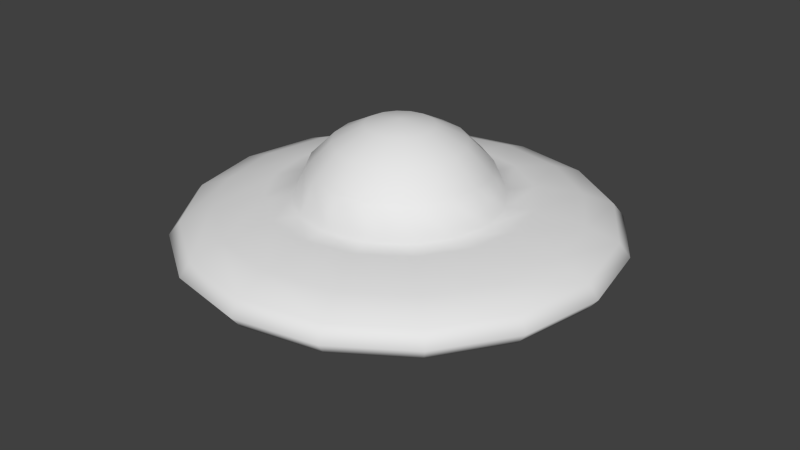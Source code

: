 # Source: low-poly.blend  (saved by Blender 2.74.0; exported with 4.5.12 LTS)
import bpy
from mathutils import Matrix  # noqa: F401  (used for matrix-valued properties, if any)

bpy.ops.wm.read_factory_settings(use_empty=True)
scene = bpy.context.scene
scene.name = 'Scene'

# ---- collections
col_collection_1 = bpy.data.collections.new('Collection 1'); scene.collection.children.link(col_collection_1)

# ---- materials (node trees are filled in below, after node groups)
mat_material_002 = bpy.data.materials.new('Material.002')
mat_material_002.alpha_threshold = 0.0
mat_material_002.use_transparent_shadow = False
mat_material_002.roughness = 0.5
mat_material_003 = bpy.data.materials.new('Material.003')
mat_material_003.alpha_threshold = 0.0
mat_material_003.use_transparent_shadow = False
mat_material_003.roughness = 0.5

# ---- material node trees

# ---- world
world_world = bpy.data.worlds.new('World'); scene.world = world_world
world_world.color = (0.05088, 0.05088, 0.05088)
world_world.use_sun_shadow = False
world_world.sun_shadow_jitter_overblur = 0.0
world_world.cycles.sampling_method = 'MANUAL'
world_world.cycles.sample_map_resolution = 256

# ---- meshes
me_sphere = bpy.data.meshes.new('Sphere')
me_sphere.from_pydata([(-0.7725, 0.0, 2.378), (-1.469, 0.0, 2.023), (-2.023, 0.0, 1.469), (-2.348, 0.0, 0.7667), (-2.348, 0.0, -0.7667), (-2.023, 0.0, -1.469), (-1.469, 0.0, -2.023), (-0.7725, 0.0, -2.378), (-0.7137, 0.2956, 2.378), (-1.358, 0.5623, 2.023), (-1.869, 0.774, 1.469), (-2.169, 0.8984, 0.7667), (-2.169, 0.8984, -0.7667), (-1.869, 0.774, -1.469), (-1.358, 0.5623, -2.023), (-0.7137, 0.2956, -2.378), (-0.5463, 0.5463, 2.378), (-1.039, 1.039, 2.023), (-1.43, 1.43, 1.469), (-1.66, 1.66, 0.7667), (-1.66, 1.66, -0.7667), (-1.43, 1.43, -1.469), (-1.039, 1.039, -2.023), (-0.5463, 0.5463, -2.378), (-0.2956, 0.7137, 2.378), (-0.5623, 1.358, 2.023), (-0.774, 1.869, 1.469), (-0.8984, 2.169, 0.7667), (-0.8984, 2.169, -0.7667), (-0.774, 1.869, -1.469), (-0.5623, 1.358, -2.023), (-0.2956, 0.7137, -2.378), (8.071e-07, 0.7725, 2.378), (1.135e-06, 1.469, 2.023), (1.194e-06, 2.023, 1.469), (1.472e-06, 2.348, 0.7667), (1.561e-06, 2.348, -0.7667), (1.194e-06, 2.023, -1.469), (1.135e-06, 1.469, -2.023), (9.263e-07, 0.7725, -2.378), (0.2956, 0.7137, 2.378), (0.5623, 1.358, 2.023), (0.774, 1.869, 1.469), (0.8984, 2.169, 0.7667), (0.8984, 2.169, -0.7667), (0.774, 1.869, -1.469), (0.5623, 1.358, -2.023), (0.2956, 0.7137, -2.378), (0.5463, 0.5463, 2.378), (1.039, 1.039, 2.023), (1.43, 1.43, 1.469), (1.66, 1.66, 0.7667), (1.66, 1.66, -0.7667), (1.43, 1.43, -1.469), (1.039, 1.039, -2.023), (0.5463, 0.5463, -2.378), (0.7137, 0.2956, 2.378), (1.358, 0.5623, 2.023), (1.869, 0.774, 1.469), (2.169, 0.8984, 0.7667), (2.169, 0.8984, -0.7667), (1.869, 0.774, -1.469), (1.358, 0.5623, -2.023), (0.7137, 0.2956, -2.378), (0.7725, -7.569e-08, 2.378), (1.469, -5.227e-07, 2.023), (2.023, -6.419e-07, 1.469), (2.348, -4.047e-07, 0.7667), (2.348, -6.729e-07, -0.7667), (2.023, -6.419e-07, -1.469), (1.469, -5.227e-07, -2.023), (0.7725, -2.545e-07, -2.378), (0.7137, -0.2956, 2.378), (1.358, -0.5623, 2.023), (1.869, -0.774, 1.469), (2.169, -0.8984, 0.7667), (2.169, -0.8984, -0.7667), (1.869, -0.774, -1.469), (1.358, -0.5623, -2.023), (0.7137, -0.2956, -2.378), (0.5463, -0.5463, 2.378), (1.039, -1.039, 2.023), (1.43, -1.43, 1.469), (1.66, -1.66, 0.7667), (1.66, -1.66, -0.7667), (1.43, -1.43, -1.469), (1.039, -1.039, -2.023), (0.5463, -0.5463, -2.378), (0.2956, -0.7137, 2.378), (0.5623, -1.358, 2.023), (0.774, -1.869, 1.469), (0.8984, -2.169, 0.7667), (0.8984, -2.169, -0.7667), (0.774, -1.869, -1.469), (0.5623, -1.358, -2.023), (0.2956, -0.7137, -2.378), (6.879e-07, -0.7725, 2.378), (2.408e-07, -1.469, 2.023), (-1.168e-07, -2.023, 1.469), (6.372e-07, -2.348, 0.7667), (2.795e-07, -2.348, -0.7667), (-1.168e-07, -2.023, -1.469), (2.408e-07, -1.469, -2.023), (4.494e-07, -0.7725, -2.378), (-0.2956, -0.7137, 2.378), (-0.5623, -1.358, 2.023), (-0.774, -1.869, 1.469), (-0.8984, -2.169, 0.7667), (-0.8984, -2.169, -0.7667), (-0.774, -1.869, -1.469), (-0.5623, -1.358, -2.023), (-0.2956, -0.7137, -2.378), (8.146e-07, 0.0, -2.5), (2.386e-07, -5.76e-07, 2.5), (-0.5463, -0.5463, 2.378), (-1.039, -1.039, 2.023), (-1.43, -1.43, 1.469), (-1.66, -1.66, 0.7667), (-1.66, -1.66, -0.7667), (-1.43, -1.43, -1.469), (-1.039, -1.039, -2.023), (-0.5463, -0.5463, -2.378), (-0.7137, -0.2956, 2.378), (-1.358, -0.5623, 2.023), (-1.869, -0.774, 1.469), (-2.169, -0.8984, 0.7667), (-2.169, -0.8984, -0.7667), (-1.869, -0.774, -1.469), (-1.358, -0.5623, -2.023), (-0.7137, -0.2956, -2.378), (-2.939, 0.0, 0.809), (-4.045, 0.0, 0.5878), (-4.755, 0.0, 0.309), (-5.0, 0.0, -4.371e-08), (-4.755, 0.0, -0.309), (-4.045, 0.0, -0.5878), (-2.939, 0.0, -0.809), (-2.715, 1.125, 0.809), (-3.737, 1.548, 0.5878), (-4.393, 1.82, 0.309), (-4.619, 1.913, -4.371e-08), (-4.393, 1.82, -0.309), (-3.737, 1.548, -0.5878), (-2.715, 1.125, -0.809), (-2.078, 2.078, 0.809), (-2.86, 2.86, 0.5878), (-3.362, 3.362, 0.309), (-3.536, 3.536, -4.371e-08), (-3.362, 3.362, -0.309), (-2.86, 2.86, -0.5878), (-2.078, 2.078, -0.809), (-1.125, 2.715, 0.809), (-1.548, 3.737, 0.5878), (-1.82, 4.393, 0.309), (-1.913, 4.619, -4.371e-08), (-1.82, 4.393, -0.309), (-1.548, 3.737, -0.5878), (-1.125, 2.715, -0.809), (2.27e-06, 2.939, 0.809), (2.389e-06, 4.045, 0.5878), (2.508e-06, 4.755, 0.309), (2.627e-06, 5.0, -4.371e-08), (2.151e-06, 4.755, -0.309), (2.389e-06, 4.045, -0.5878), (2.27e-06, 2.939, -0.809), (1.125, 2.715, 0.809), (1.548, 3.737, 0.5878), (1.82, 4.393, 0.309), (1.913, 4.619, -4.371e-08), (1.82, 4.393, -0.309), (1.548, 3.737, -0.5878), (1.125, 2.715, -0.809), (2.078, 2.078, 0.809), (2.86, 2.86, 0.5878), (3.362, 3.362, 0.309), (3.536, 3.536, -4.371e-08), (3.362, 3.362, -0.309), (2.86, 2.86, -0.5878), (2.078, 2.078, -0.809), (2.715, 1.125, 0.809), (3.737, 1.548, 0.5878), (4.393, 1.82, 0.309), (4.619, 1.913, -4.371e-08), (4.393, 1.82, -0.309), (3.737, 1.548, -0.5878), (2.715, 1.125, -0.809), (2.939, -1.045e-06, 0.809), (4.045, -1.284e-06, 0.5878), (4.755, -1.165e-06, 0.309), (5.0, -1.403e-06, -4.371e-08), (4.755, -1.165e-06, -0.309), (4.045, -1.284e-06, -0.5878), (2.939, -1.045e-06, -0.809), (2.715, -1.125, 0.809), (3.737, -1.548, 0.5878), (4.393, -1.82, 0.309), (4.619, -1.913, -4.371e-08), (4.393, -1.82, -0.309), (3.737, -1.548, -0.5878), (2.715, -1.125, -0.809), (2.078, -2.078, 0.809), (2.86, -2.86, 0.5878), (3.362, -3.362, 0.309), (3.536, -3.536, -4.371e-08), (3.362, -3.362, -0.309), (2.86, -2.86, -0.5878), (2.078, -2.078, -0.809), (1.125, -2.715, 0.809), (1.548, -3.737, 0.5878), (1.82, -4.393, 0.309), (1.913, -4.619, -4.371e-08), (1.82, -4.393, -0.309), (1.548, -3.737, -0.5878), (1.125, -2.715, -0.809), (4.816e-07, -2.939, 0.809), (-2.336e-07, -4.045, 0.5878), (-1.144e-07, -4.755, 0.309), (-7.104e-07, -5.0, -4.371e-08), (-1.144e-07, -4.755, -0.309), (-2.336e-07, -4.045, -0.5878), (4.816e-07, -2.939, -0.809), (-1.125, -2.715, 0.809), (-1.548, -3.737, 0.5878), (-1.82, -4.393, 0.309), (-1.913, -4.619, -4.371e-08), (-1.82, -4.393, -0.309), (-1.548, -3.737, -0.5878), (-1.125, -2.715, -0.809), (-2.078, -2.078, 0.809), (-2.86, -2.86, 0.5878), (-3.362, -3.362, 0.309), (-3.536, -3.536, -4.371e-08), (-3.362, -3.362, -0.309), (-2.86, -2.86, -0.5878), (-2.078, -2.078, -0.809), (-2.715, -1.125, 0.809), (-3.737, -1.548, 0.5878), (-4.393, -1.82, 0.309), (-4.619, -1.913, -4.371e-08), (-4.393, -1.82, -0.309), (-3.737, -1.548, -0.5878), (-2.715, -1.125, -0.809)], [], [(7, 6, 14, 15), (6, 5, 13, 14), (5, 4, 12, 13), (3, 2, 10, 11), (2, 1, 9, 10), (1, 0, 8, 9), (15, 14, 22, 23), (14, 13, 21, 22), (13, 12, 20, 21), (11, 10, 18, 19), (10, 9, 17, 18), (9, 8, 16, 17), (23, 22, 30, 31), (22, 21, 29, 30), (21, 20, 28, 29), (19, 18, 26, 27), (18, 17, 25, 26), (17, 16, 24, 25), (31, 30, 38, 39), (30, 29, 37, 38), (29, 28, 36, 37), (27, 26, 34, 35), (26, 25, 33, 34), (25, 24, 32, 33), (39, 38, 46, 47), (38, 37, 45, 46), (37, 36, 44, 45), (35, 34, 42, 43), (34, 33, 41, 42), (33, 32, 40, 41), (47, 46, 54, 55), (46, 45, 53, 54), (45, 44, 52, 53), (144, 19, 27, 151), (43, 42, 50, 51), (42, 41, 49, 50), (41, 40, 48, 49), (55, 54, 62, 63), (54, 53, 61, 62), (53, 52, 60, 61), (51, 50, 58, 59), (50, 49, 57, 58), (49, 48, 56, 57), (63, 62, 70, 71), (62, 61, 69, 70), (61, 60, 68, 69), (59, 58, 66, 67), (58, 57, 65, 66), (57, 56, 64, 65), (71, 70, 78, 79), (70, 69, 77, 78), (69, 68, 76, 77), (67, 66, 74, 75), (66, 65, 73, 74), (65, 64, 72, 73), (79, 78, 86, 87), (78, 77, 85, 86), (77, 76, 84, 85), (75, 74, 82, 83), (74, 73, 81, 82), (73, 72, 80, 81), (87, 86, 94, 95), (86, 85, 93, 94), (85, 84, 92, 93), (83, 82, 90, 91), (82, 81, 89, 90), (81, 80, 88, 89), (95, 94, 102, 103), (94, 93, 101, 102), (93, 92, 100, 101), (91, 90, 98, 99), (90, 89, 97, 98), (89, 88, 96, 97), (103, 102, 110, 111), (102, 101, 109, 110), (101, 100, 108, 109), (99, 98, 106, 107), (98, 97, 105, 106), (97, 96, 104, 105), (111, 110, 120, 121), (110, 109, 119, 120), (109, 108, 118, 119), (107, 106, 116, 117), (106, 105, 115, 116), (105, 104, 114, 115), (121, 120, 128, 129), (120, 119, 127, 128), (119, 118, 126, 127), (117, 116, 124, 125), (116, 115, 123, 124), (115, 114, 122, 123), (112, 7, 15), (0, 113, 8), (112, 15, 23), (8, 113, 16), (112, 23, 31), (16, 113, 24), (112, 31, 39), (24, 113, 32), (112, 39, 47), (32, 113, 40), (112, 47, 55), (40, 113, 48), (112, 55, 63), (48, 113, 56), (112, 63, 71), (56, 113, 64), (112, 71, 79), (64, 113, 72), (112, 79, 87), (72, 113, 80), (112, 87, 95), (80, 113, 88), (112, 95, 103), (88, 113, 96), (112, 103, 111), (96, 113, 104), (112, 111, 121), (104, 113, 114), (112, 121, 129), (114, 113, 122), (112, 129, 7), (129, 128, 6, 7), (128, 127, 5, 6), (127, 126, 4, 5), (125, 124, 2, 3), (124, 123, 1, 2), (123, 122, 0, 1), (122, 113, 0), (136, 135, 142, 143), (135, 134, 141, 142), (134, 133, 140, 141), (133, 132, 139, 140), (132, 131, 138, 139), (131, 130, 137, 138), (12, 143, 150, 20), (143, 142, 149, 150), (142, 141, 148, 149), (141, 140, 147, 148), (140, 139, 146, 147), (139, 138, 145, 146), (138, 137, 144, 145), (137, 11, 19, 144), (20, 150, 157, 28), (150, 149, 156, 157), (149, 148, 155, 156), (148, 147, 154, 155), (147, 146, 153, 154), (146, 145, 152, 153), (145, 144, 151, 152), (130, 3, 11, 137), (28, 157, 164, 36), (157, 156, 163, 164), (156, 155, 162, 163), (155, 154, 161, 162), (154, 153, 160, 161), (153, 152, 159, 160), (152, 151, 158, 159), (165, 43, 51, 172), (36, 164, 171, 44), (164, 163, 170, 171), (163, 162, 169, 170), (162, 161, 168, 169), (161, 160, 167, 168), (160, 159, 166, 167), (159, 158, 165, 166), (151, 27, 35, 158), (44, 171, 178, 52), (171, 170, 177, 178), (170, 169, 176, 177), (169, 168, 175, 176), (168, 167, 174, 175), (167, 166, 173, 174), (166, 165, 172, 173), (158, 35, 43, 165), (52, 178, 185, 60), (178, 177, 184, 185), (177, 176, 183, 184), (176, 175, 182, 183), (175, 174, 181, 182), (174, 173, 180, 181), (173, 172, 179, 180), (172, 51, 59, 179), (60, 185, 192, 68), (185, 184, 191, 192), (184, 183, 190, 191), (183, 182, 189, 190), (182, 181, 188, 189), (181, 180, 187, 188), (180, 179, 186, 187), (179, 59, 67, 186), (68, 192, 199, 76), (192, 191, 198, 199), (191, 190, 197, 198), (190, 189, 196, 197), (189, 188, 195, 196), (188, 187, 194, 195), (187, 186, 193, 194), (186, 67, 75, 193), (76, 199, 206, 84), (199, 198, 205, 206), (198, 197, 204, 205), (197, 196, 203, 204), (196, 195, 202, 203), (195, 194, 201, 202), (194, 193, 200, 201), (193, 75, 83, 200), (84, 206, 213, 92), (206, 205, 212, 213), (205, 204, 211, 212), (204, 203, 210, 211), (203, 202, 209, 210), (202, 201, 208, 209), (201, 200, 207, 208), (200, 83, 91, 207), (92, 213, 220, 100), (213, 212, 219, 220), (212, 211, 218, 219), (211, 210, 217, 218), (210, 209, 216, 217), (209, 208, 215, 216), (208, 207, 214, 215), (207, 91, 99, 214), (100, 220, 227, 108), (220, 219, 226, 227), (219, 218, 225, 226), (218, 217, 224, 225), (217, 216, 223, 224), (216, 215, 222, 223), (215, 214, 221, 222), (214, 99, 107, 221), (108, 227, 234, 118), (227, 226, 233, 234), (226, 225, 232, 233), (225, 224, 231, 232), (224, 223, 230, 231), (223, 222, 229, 230), (222, 221, 228, 229), (221, 107, 117, 228), (118, 234, 241, 126), (234, 233, 240, 241), (233, 232, 239, 240), (232, 231, 238, 239), (231, 230, 237, 238), (230, 229, 236, 237), (229, 228, 235, 236), (228, 117, 125, 235), (126, 241, 136, 4), (241, 240, 135, 136), (240, 239, 134, 135), (239, 238, 133, 134), (238, 237, 132, 133), (237, 236, 131, 132), (236, 235, 130, 131), (235, 125, 3, 130), (4, 136, 143, 12)])
me_sphere.polygons.foreach_set('use_smooth', [True] * 256)
_uv = me_sphere.uv_layers.new(name='UVMap')
_uv.uv.foreach_set('vector', [0.7254, 0.2456, 0.7, 0.2407, 0.7073, 0.2222, 0.7289, 0.2365, 0.7, 0.2407, 0.6719, 0.2347, 0.6837, 0.206, 0.7073, 0.2222, 0.6719, 0.2347, 0.6384, 0.2277, 0.6554, 0.1867, 0.6837, 0.206, 0.1382, 0.2277, 0.1716, 0.2347, 0.1717, 0.2658, 0.1381, 0.2721, 0.1716, 0.2347, 0.1997, 0.2407, 0.2, 0.2606, 0.1717, 0.2658, 0.1997, 0.2407, 0.2251, 0.2457, 0.2253, 0.2554, 0.2, 0.2606, 0.7289, 0.2365, 0.7073, 0.2222, 0.7212, 0.208, 0.7357, 0.2295, 0.7073, 0.2222, 0.6837, 0.206, 0.7056, 0.1839, 0.7212, 0.208, 0.6837, 0.206, 0.6554, 0.1867, 0.6868, 0.1553, 0.7056, 0.1839, 0.1381, 0.2721, 0.1717, 0.2658, 0.1837, 0.2944, 0.155, 0.3131, 0.1717, 0.2658, 0.2, 0.2606, 0.2078, 0.2788, 0.1837, 0.2944, 0.2, 0.2606, 0.2253, 0.2554, 0.2292, 0.2644, 0.2078, 0.2788, 0.7357, 0.2295, 0.7212, 0.208, 0.7394, 0.2002, 0.7446, 0.2255, 0.7212, 0.208, 0.7056, 0.1839, 0.7342, 0.172, 0.7394, 0.2002, 0.7056, 0.1839, 0.6868, 0.1553, 0.7279, 0.1384, 0.7342, 0.172, 0.155, 0.3131, 0.1837, 0.2944, 0.2057, 0.3164, 0.1863, 0.3448, 0.1837, 0.2944, 0.2078, 0.2788, 0.222, 0.2927, 0.2057, 0.3164, 0.2078, 0.2788, 0.2292, 0.2644, 0.2363, 0.2711, 0.222, 0.2927, 0.7446, 0.2255, 0.7394, 0.2002, 0.7593, 0.1999, 0.7544, 0.2253, 0.7394, 0.2002, 0.7342, 0.172, 0.7653, 0.1719, 0.7593, 0.1999, 0.7342, 0.172, 0.7279, 0.1384, 0.7723, 0.1384, 0.7653, 0.1719, 0.1863, 0.3448, 0.2057, 0.3164, 0.2344, 0.3281, 0.2275, 0.3616, 0.2057, 0.3164, 0.222, 0.2927, 0.2404, 0.3, 0.2344, 0.3281, 0.222, 0.2927, 0.2363, 0.2711, 0.2454, 0.2747, 0.2404, 0.3, 0.7544, 0.2253, 0.7593, 0.1999, 0.7777, 0.2073, 0.7635, 0.2289, 0.7593, 0.1999, 0.7653, 0.1719, 0.794, 0.1836, 0.7777, 0.2073, 0.7653, 0.1719, 0.7723, 0.1384, 0.8133, 0.1554, 0.794, 0.1836, 0.2275, 0.3616, 0.2344, 0.3281, 0.2655, 0.328, 0.2718, 0.3616, 0.2344, 0.3281, 0.2404, 0.3, 0.2603, 0.2998, 0.2655, 0.328, 0.2404, 0.3, 0.2454, 0.2747, 0.2551, 0.2745, 0.2603, 0.2998, 0.7635, 0.2289, 0.7777, 0.2073, 0.7919, 0.2212, 0.7705, 0.2356, 0.7777, 0.2073, 0.794, 0.1836, 0.816, 0.2055, 0.7919, 0.2212, 0.794, 0.1836, 0.8133, 0.1554, 0.8446, 0.1868, 0.816, 0.2055, 0.1315, 0.3291, 0.155, 0.3131, 0.1863, 0.3448, 0.1707, 0.3682, 0.2718, 0.3616, 0.2655, 0.328, 0.2941, 0.316, 0.3127, 0.3445, 0.2655, 0.328, 0.2603, 0.2998, 0.2785, 0.292, 0.2941, 0.316, 0.2603, 0.2998, 0.2551, 0.2745, 0.2641, 0.2706, 0.2785, 0.292, 0.7705, 0.2356, 0.7919, 0.2212, 0.7998, 0.2394, 0.7744, 0.2446, 0.7919, 0.2212, 0.816, 0.2055, 0.828, 0.2342, 0.7998, 0.2394, 0.816, 0.2055, 0.8446, 0.1868, 0.8616, 0.2278, 0.828, 0.2342, 0.3127, 0.3445, 0.2941, 0.316, 0.316, 0.2941, 0.3442, 0.3134, 0.2941, 0.316, 0.2785, 0.292, 0.2924, 0.2778, 0.316, 0.2941, 0.2785, 0.292, 0.2641, 0.2706, 0.2708, 0.2635, 0.2924, 0.2778, 0.7744, 0.2446, 0.7998, 0.2394, 0.8, 0.2593, 0.7747, 0.2543, 0.7998, 0.2394, 0.828, 0.2342, 0.8281, 0.2652, 0.8, 0.2593, 0.828, 0.2342, 0.8616, 0.2278, 0.8616, 0.2722, 0.8281, 0.2652, 0.3442, 0.3134, 0.316, 0.2941, 0.3278, 0.2654, 0.3613, 0.2724, 0.316, 0.2941, 0.2924, 0.2778, 0.2997, 0.2593, 0.3278, 0.2654, 0.2924, 0.2778, 0.2708, 0.2635, 0.2744, 0.2544, 0.2997, 0.2593, 0.7747, 0.2543, 0.8, 0.2593, 0.7927, 0.2777, 0.7711, 0.2634, 0.8, 0.2593, 0.8281, 0.2652, 0.8163, 0.294, 0.7927, 0.2777, 0.8281, 0.2652, 0.8616, 0.2722, 0.8446, 0.3132, 0.8163, 0.294, 0.3613, 0.2724, 0.3278, 0.2654, 0.3278, 0.2343, 0.3614, 0.228, 0.3278, 0.2654, 0.2997, 0.2593, 0.2995, 0.2395, 0.3278, 0.2343, 0.2997, 0.2593, 0.2744, 0.2544, 0.2742, 0.2446, 0.2995, 0.2395, 0.7711, 0.2634, 0.7927, 0.2777, 0.7788, 0.2919, 0.7644, 0.2705, 0.7927, 0.2777, 0.8163, 0.294, 0.7944, 0.316, 0.7788, 0.2919, 0.8163, 0.294, 0.8446, 0.3132, 0.8132, 0.3446, 0.7944, 0.316, 0.3614, 0.228, 0.3278, 0.2343, 0.3158, 0.2056, 0.3444, 0.1869, 0.3278, 0.2343, 0.2995, 0.2395, 0.2917, 0.2212, 0.3158, 0.2056, 0.2995, 0.2395, 0.2742, 0.2446, 0.2702, 0.2357, 0.2917, 0.2212, 0.7644, 0.2705, 0.7788, 0.2919, 0.7606, 0.2997, 0.7554, 0.2744, 0.7788, 0.2919, 0.7944, 0.316, 0.7658, 0.328, 0.7606, 0.2997, 0.7944, 0.316, 0.8132, 0.3446, 0.7721, 0.3616, 0.7658, 0.328, 0.3444, 0.1869, 0.3158, 0.2056, 0.2938, 0.1837, 0.3131, 0.1555, 0.3158, 0.2056, 0.2917, 0.2212, 0.2775, 0.2074, 0.2938, 0.1837, 0.2917, 0.2212, 0.2702, 0.2357, 0.2632, 0.2289, 0.2775, 0.2074, 0.7554, 0.2744, 0.7606, 0.2997, 0.7407, 0.3, 0.7456, 0.2746, 0.7606, 0.2997, 0.7658, 0.328, 0.7347, 0.3281, 0.7407, 0.3, 0.7658, 0.328, 0.7721, 0.3616, 0.7277, 0.3616, 0.7347, 0.3281, 0.3131, 0.1555, 0.2938, 0.1837, 0.265, 0.1719, 0.272, 0.1384, 0.2938, 0.1837, 0.2775, 0.2074, 0.259, 0.2, 0.265, 0.1719, 0.2775, 0.2074, 0.2632, 0.2289, 0.2541, 0.2254, 0.259, 0.2, 0.7456, 0.2746, 0.7407, 0.3, 0.7223, 0.2926, 0.7365, 0.2711, 0.7407, 0.3, 0.7347, 0.3281, 0.706, 0.3163, 0.7223, 0.2926, 0.7347, 0.3281, 0.7277, 0.3616, 0.6867, 0.3445, 0.706, 0.3163, 0.272, 0.1384, 0.265, 0.1719, 0.234, 0.172, 0.2276, 0.1384, 0.265, 0.1719, 0.259, 0.2, 0.2392, 0.2003, 0.234, 0.172, 0.259, 0.2, 0.2541, 0.2254, 0.2443, 0.2256, 0.2392, 0.2003, 0.7365, 0.2711, 0.7223, 0.2926, 0.7081, 0.2788, 0.7295, 0.2643, 0.7223, 0.2926, 0.706, 0.3163, 0.684, 0.2944, 0.7081, 0.2788, 0.706, 0.3163, 0.6867, 0.3445, 0.6554, 0.3131, 0.684, 0.2944, 0.2276, 0.1384, 0.234, 0.172, 0.2053, 0.184, 0.1866, 0.1554, 0.234, 0.172, 0.2392, 0.2003, 0.221, 0.2081, 0.2053, 0.184, 0.2392, 0.2003, 0.2443, 0.2256, 0.2354, 0.2295, 0.221, 0.2081, 0.7295, 0.2643, 0.7081, 0.2788, 0.7002, 0.2605, 0.7256, 0.2554, 0.7081, 0.2788, 0.684, 0.2944, 0.672, 0.2657, 0.7002, 0.2605, 0.684, 0.2944, 0.6554, 0.3131, 0.6384, 0.2721, 0.672, 0.2657, 0.1866, 0.1554, 0.2053, 0.184, 0.1834, 0.206, 0.1552, 0.1867, 0.2053, 0.184, 0.221, 0.2081, 0.2071, 0.2223, 0.1834, 0.206, 0.221, 0.2081, 0.2354, 0.2295, 0.2286, 0.2366, 0.2071, 0.2223, 0.75, 0.25, 0.7254, 0.2456, 0.7289, 0.2365, 0.2251, 0.2457, 0.2497, 0.25, 0.2253, 0.2554, 0.75, 0.25, 0.7289, 0.2365, 0.7357, 0.2295, 0.2253, 0.2554, 0.2497, 0.25, 0.2292, 0.2644, 0.75, 0.25, 0.7357, 0.2295, 0.7446, 0.2255, 0.2292, 0.2644, 0.2497, 0.25, 0.2363, 0.2711, 0.75, 0.25, 0.7446, 0.2255, 0.7544, 0.2253, 0.2363, 0.2711, 0.2497, 0.25, 0.2454, 0.2747, 0.75, 0.25, 0.7544, 0.2253, 0.7635, 0.2289, 0.2454, 0.2747, 0.2497, 0.25, 0.2551, 0.2745, 0.75, 0.25, 0.7635, 0.2289, 0.7705, 0.2356, 0.2551, 0.2745, 0.2497, 0.25, 0.2641, 0.2706, 0.75, 0.25, 0.7705, 0.2356, 0.7744, 0.2446, 0.2641, 0.2706, 0.2497, 0.25, 0.2708, 0.2635, 0.75, 0.25, 0.7744, 0.2446, 0.7747, 0.2543, 0.2708, 0.2635, 0.2497, 0.25, 0.2744, 0.2544, 0.75, 0.25, 0.7747, 0.2543, 0.7711, 0.2634, 0.2744, 0.2544, 0.2497, 0.25, 0.2742, 0.2446, 0.75, 0.25, 0.7711, 0.2634, 0.7644, 0.2705, 0.2742, 0.2446, 0.2497, 0.25, 0.2702, 0.2357, 0.75, 0.25, 0.7644, 0.2705, 0.7554, 0.2744, 0.2702, 0.2357, 0.2497, 0.25, 0.2632, 0.2289, 0.75, 0.25, 0.7554, 0.2744, 0.7456, 0.2746, 0.2632, 0.2289, 0.2497, 0.25, 0.2541, 0.2254, 0.75, 0.25, 0.7456, 0.2746, 0.7365, 0.2711, 0.2541, 0.2254, 0.2497, 0.25, 0.2443, 0.2256, 0.75, 0.25, 0.7365, 0.2711, 0.7295, 0.2643, 0.2443, 0.2256, 0.2497, 0.25, 0.2354, 0.2295, 0.75, 0.25, 0.7295, 0.2643, 0.7256, 0.2554, 0.2354, 0.2295, 0.2497, 0.25, 0.2286, 0.2366, 0.75, 0.25, 0.7256, 0.2554, 0.7254, 0.2456, 0.7256, 0.2554, 0.7002, 0.2605, 0.7, 0.2407, 0.7254, 0.2456, 0.7002, 0.2605, 0.672, 0.2657, 0.6719, 0.2347, 0.7, 0.2407, 0.672, 0.2657, 0.6384, 0.2721, 0.6384, 0.2277, 0.6719, 0.2347, 0.1552, 0.1867, 0.1834, 0.206, 0.1716, 0.2347, 0.1382, 0.2277, 0.1834, 0.206, 0.2071, 0.2223, 0.1997, 0.2407, 0.1716, 0.2347, 0.2071, 0.2223, 0.2286, 0.2366, 0.2251, 0.2457, 0.1997, 0.2407, 0.2286, 0.2366, 0.2497, 0.25, 0.2251, 0.2457, 0.6105, 0.2224, 0.5568, 0.2118, 0.5861, 0.1408, 0.6316, 0.1711, 0.5568, 0.2118, 0.5198, 0.2043, 0.5549, 0.1197, 0.5861, 0.1408, 0.5198, 0.2043, 0.5001, 0.2003, 0.5382, 0.1084, 0.5549, 0.1197, 9.997e-05, 0.2003, 0.0198, 0.2043, 0.01983, 0.2956, 9.997e-05, 0.2994, 0.0198, 0.2043, 0.05667, 0.2118, 0.05673, 0.2885, 0.01983, 0.2956, 0.05667, 0.2118, 0.1103, 0.2224, 0.1103, 0.2779, 0.05673, 0.2885, 0.6554, 0.1867, 0.6316, 0.1711, 0.6708, 0.1318, 0.6868, 0.1553, 0.6316, 0.1711, 0.5861, 0.1408, 0.6404, 0.08636, 0.6708, 0.1318, 0.5861, 0.1408, 0.5549, 0.1197, 0.6196, 0.05495, 0.6404, 0.08636, 0.5549, 0.1197, 0.5382, 0.1084, 0.6085, 0.03813, 0.6196, 0.05495, 9.997e-05, 0.2994, 0.01983, 0.2956, 0.05471, 0.38, 0.03794, 0.391, 0.01983, 0.2956, 0.05673, 0.2885, 0.08607, 0.3593, 0.05471, 0.38, 0.05673, 0.2885, 0.1103, 0.2779, 0.1315, 0.3291, 0.08607, 0.3593, 0.1103, 0.2779, 0.1381, 0.2721, 0.155, 0.3131, 0.1315, 0.3291, 0.6868, 0.1553, 0.6708, 0.1318, 0.722, 0.1105, 0.7279, 0.1384, 0.6708, 0.1318, 0.6404, 0.08636, 0.7113, 0.05686, 0.722, 0.1105, 0.6404, 0.08636, 0.6196, 0.05495, 0.7041, 0.01988, 0.7113, 0.05686, 0.6196, 0.05495, 0.6085, 0.03813, 0.7003, 9.997e-05, 0.7041, 0.01988, 0.03794, 0.391, 0.05471, 0.38, 0.1191, 0.4447, 0.1078, 0.4612, 0.05471, 0.38, 0.08607, 0.3593, 0.1402, 0.4136, 0.1191, 0.4447, 0.08607, 0.3593, 0.1315, 0.3291, 0.1707, 0.3682, 0.1402, 0.4136, 0.1103, 0.2224, 0.1382, 0.2277, 0.1381, 0.2721, 0.1103, 0.2779, 0.7279, 0.1384, 0.722, 0.1105, 0.7775, 0.1104, 0.7723, 0.1384, 0.722, 0.1105, 0.7113, 0.05686, 0.7882, 0.05676, 0.7775, 0.1104, 0.7113, 0.05686, 0.7041, 0.01988, 0.7957, 0.01983, 0.7882, 0.05676, 0.7041, 0.01988, 0.7003, 9.997e-05, 0.7997, 0.0001, 0.7957, 0.01983, 0.1078, 0.4612, 0.1191, 0.4447, 0.2033, 0.4799, 0.1992, 0.4996, 0.1191, 0.4447, 0.1402, 0.4136, 0.2109, 0.4431, 0.2033, 0.4799, 0.1402, 0.4136, 0.1707, 0.3682, 0.2217, 0.3894, 0.2109, 0.4431, 0.2772, 0.3896, 0.2718, 0.3616, 0.3127, 0.3445, 0.3286, 0.3684, 0.7723, 0.1384, 0.7775, 0.1104, 0.8288, 0.1316, 0.8133, 0.1554, 0.7775, 0.1104, 0.7882, 0.05676, 0.8592, 0.08607, 0.8288, 0.1316, 0.7882, 0.05676, 0.7957, 0.01983, 0.8803, 0.05482, 0.8592, 0.08607, 0.7957, 0.01983, 0.7997, 0.0001, 0.8915, 0.03813, 0.8803, 0.05482, 0.1992, 0.4996, 0.2033, 0.4799, 0.2948, 0.4803, 0.2985, 0.5001, 0.2033, 0.4799, 0.2109, 0.4431, 0.2878, 0.4433, 0.2948, 0.4803, 0.2109, 0.4431, 0.2217, 0.3894, 0.2772, 0.3896, 0.2878, 0.4433, 0.1707, 0.3682, 0.1863, 0.3448, 0.2275, 0.3616, 0.2217, 0.3894, 0.8133, 0.1554, 0.8288, 0.1316, 0.8681, 0.1708, 0.8446, 0.1868, 0.8288, 0.1316, 0.8592, 0.08607, 0.9136, 0.1403, 0.8681, 0.1708, 0.8592, 0.08607, 0.8803, 0.05482, 0.945, 0.1195, 0.9136, 0.1403, 0.8803, 0.05482, 0.8915, 0.03813, 0.9618, 0.1084, 0.945, 0.1195, 0.2985, 0.5001, 0.2948, 0.4803, 0.3797, 0.4456, 0.3907, 0.4625, 0.2948, 0.4803, 0.2878, 0.4433, 0.359, 0.414, 0.3797, 0.4456, 0.2878, 0.4433, 0.2772, 0.3896, 0.3286, 0.3684, 0.359, 0.414, 0.2217, 0.3894, 0.2275, 0.3616, 0.2718, 0.3616, 0.2772, 0.3896, 0.8446, 0.1868, 0.8681, 0.1708, 0.8895, 0.222, 0.8616, 0.2278, 0.8681, 0.1708, 0.9136, 0.1403, 0.9431, 0.2113, 0.8895, 0.222, 0.9136, 0.1403, 0.945, 0.1195, 0.9801, 0.2041, 0.9431, 0.2113, 0.945, 0.1195, 0.9618, 0.1084, 0.9999, 0.2002, 0.9801, 0.2041, 0.3907, 0.4625, 0.3797, 0.4456, 0.4448, 0.3808, 0.4615, 0.3922, 0.3797, 0.4456, 0.359, 0.414, 0.4135, 0.3596, 0.4448, 0.3808, 0.359, 0.414, 0.3286, 0.3684, 0.368, 0.3291, 0.4135, 0.3596, 0.3286, 0.3684, 0.3127, 0.3445, 0.3442, 0.3134, 0.368, 0.3291, 0.8616, 0.2278, 0.8895, 0.222, 0.8895, 0.2775, 0.8616, 0.2722, 0.8895, 0.222, 0.9431, 0.2113, 0.9432, 0.2881, 0.8895, 0.2775, 0.9431, 0.2113, 0.9801, 0.2041, 0.9802, 0.2956, 0.9432, 0.2881, 0.9801, 0.2041, 0.9999, 0.2002, 0.9999, 0.2997, 0.9802, 0.2956, 0.4615, 0.3922, 0.4448, 0.3808, 0.4801, 0.2961, 0.4998, 0.3001, 0.4448, 0.3808, 0.4135, 0.3596, 0.4431, 0.2885, 0.4801, 0.2961, 0.4135, 0.3596, 0.368, 0.3291, 0.3893, 0.2777, 0.4431, 0.2885, 0.368, 0.3291, 0.3442, 0.3134, 0.3613, 0.2724, 0.3893, 0.2777, 0.8616, 0.2722, 0.8895, 0.2775, 0.8684, 0.3288, 0.8446, 0.3132, 0.8895, 0.2775, 0.9432, 0.2881, 0.9139, 0.3592, 0.8684, 0.3288, 0.9432, 0.2881, 0.9802, 0.2956, 0.9452, 0.3802, 0.9139, 0.3592, 0.9802, 0.2956, 0.9999, 0.2997, 0.9618, 0.3915, 0.9452, 0.3802, 0.4998, 0.3001, 0.4801, 0.2961, 0.4801, 0.2043, 0.4999, 0.2005, 0.4801, 0.2961, 0.4431, 0.2885, 0.443, 0.2115, 0.4801, 0.2043, 0.4431, 0.2885, 0.3893, 0.2777, 0.3893, 0.2222, 0.443, 0.2115, 0.3893, 0.2777, 0.3613, 0.2724, 0.3614, 0.228, 0.3893, 0.2222, 0.8446, 0.3132, 0.8684, 0.3288, 0.8292, 0.3681, 0.8132, 0.3446, 0.8684, 0.3288, 0.9139, 0.3592, 0.8596, 0.4136, 0.8292, 0.3681, 0.9139, 0.3592, 0.9452, 0.3802, 0.8805, 0.445, 0.8596, 0.4136, 0.9452, 0.3802, 0.9618, 0.3915, 0.8915, 0.4618, 0.8805, 0.445, 0.4999, 0.2005, 0.4801, 0.2043, 0.445, 0.1196, 0.4618, 0.1085, 0.4801, 0.2043, 0.443, 0.2115, 0.4135, 0.1404, 0.445, 0.1196, 0.443, 0.2115, 0.3893, 0.2222, 0.368, 0.1709, 0.4135, 0.1404, 0.3893, 0.2222, 0.3614, 0.228, 0.3444, 0.1869, 0.368, 0.1709, 0.8132, 0.3446, 0.8292, 0.3681, 0.778, 0.3894, 0.7721, 0.3616, 0.8292, 0.3681, 0.8596, 0.4136, 0.7887, 0.4431, 0.778, 0.3894, 0.8596, 0.4136, 0.8805, 0.445, 0.7959, 0.4801, 0.7887, 0.4431, 0.8805, 0.445, 0.8915, 0.4618, 0.7997, 0.4998, 0.7959, 0.4801, 0.4618, 0.1085, 0.445, 0.1196, 0.3801, 0.05482, 0.3914, 0.03812, 0.445, 0.1196, 0.4135, 0.1404, 0.359, 0.0861, 0.3801, 0.05482, 0.4135, 0.1404, 0.368, 0.1709, 0.3286, 0.1317, 0.359, 0.0861, 0.368, 0.1709, 0.3444, 0.1869, 0.3131, 0.1555, 0.3286, 0.1317, 0.7721, 0.3616, 0.778, 0.3894, 0.7225, 0.3895, 0.7277, 0.3616, 0.778, 0.3894, 0.7887, 0.4431, 0.7118, 0.4432, 0.7225, 0.3895, 0.7887, 0.4431, 0.7959, 0.4801, 0.7044, 0.4801, 0.7118, 0.4432, 0.7959, 0.4801, 0.7997, 0.4998, 0.7003, 0.4998, 0.7044, 0.4801, 0.3914, 0.03812, 0.3801, 0.05482, 0.2954, 0.01984, 0.2995, 9.997e-05, 0.3801, 0.05482, 0.359, 0.0861, 0.288, 0.05679, 0.2954, 0.01984, 0.359, 0.0861, 0.3286, 0.1317, 0.2773, 0.1105, 0.288, 0.05679, 0.3286, 0.1317, 0.3131, 0.1555, 0.272, 0.1384, 0.2773, 0.1105, 0.7277, 0.3616, 0.7225, 0.3895, 0.6712, 0.3683, 0.6867, 0.3445, 0.7225, 0.3895, 0.7118, 0.4432, 0.6408, 0.4139, 0.6712, 0.3683, 0.7118, 0.4432, 0.7044, 0.4801, 0.6198, 0.4451, 0.6408, 0.4139, 0.7044, 0.4801, 0.7003, 0.4998, 0.6085, 0.4618, 0.6198, 0.4451, 0.2995, 9.997e-05, 0.2954, 0.01984, 0.2039, 0.01994, 0.2, 0.0001645, 0.2954, 0.01984, 0.288, 0.05679, 0.2111, 0.05692, 0.2039, 0.01994, 0.288, 0.05679, 0.2773, 0.1105, 0.2218, 0.1106, 0.2111, 0.05692, 0.2773, 0.1105, 0.272, 0.1384, 0.2276, 0.1384, 0.2218, 0.1106, 0.6867, 0.3445, 0.6712, 0.3683, 0.6319, 0.3292, 0.6554, 0.3131, 0.6712, 0.3683, 0.6408, 0.4139, 0.5864, 0.3596, 0.6319, 0.3292, 0.6408, 0.4139, 0.6198, 0.4451, 0.555, 0.3804, 0.5864, 0.3596, 0.6198, 0.4451, 0.6085, 0.4618, 0.5382, 0.3915, 0.555, 0.3804, 0.2, 0.0001645, 0.2039, 0.01994, 0.1194, 0.05505, 0.1083, 0.03825, 0.2039, 0.01994, 0.2111, 0.05692, 0.1402, 0.08644, 0.1194, 0.05505, 0.2111, 0.05692, 0.2218, 0.1106, 0.1706, 0.1319, 0.1402, 0.08644, 0.2218, 0.1106, 0.2276, 0.1384, 0.1866, 0.1554, 0.1706, 0.1319, 0.6554, 0.3131, 0.6319, 0.3292, 0.6106, 0.2779, 0.6384, 0.2721, 0.6319, 0.3292, 0.5864, 0.3596, 0.5569, 0.2887, 0.6106, 0.2779, 0.5864, 0.3596, 0.555, 0.3804, 0.5199, 0.2959, 0.5569, 0.2887, 0.555, 0.3804, 0.5382, 0.3915, 0.5001, 0.2997, 0.5199, 0.2959, 0.1083, 0.03825, 0.1194, 0.05505, 0.05473, 0.1198, 0.03806, 0.1085, 0.1194, 0.05505, 0.1402, 0.08644, 0.08595, 0.1408, 0.05473, 0.1198, 0.1402, 0.08644, 0.1706, 0.1319, 0.1314, 0.1712, 0.08595, 0.1408, 0.1706, 0.1319, 0.1866, 0.1554, 0.1552, 0.1867, 0.1314, 0.1712, 0.6384, 0.2721, 0.6106, 0.2779, 0.6105, 0.2224, 0.6384, 0.2277, 0.6106, 0.2779, 0.5569, 0.2887, 0.5568, 0.2118, 0.6105, 0.2224, 0.5569, 0.2887, 0.5199, 0.2959, 0.5198, 0.2043, 0.5568, 0.2118, 0.5199, 0.2959, 0.5001, 0.2997, 0.5001, 0.2003, 0.5198, 0.2043, 0.03806, 0.1085, 0.05473, 0.1198, 0.0198, 0.2043, 9.997e-05, 0.2003, 0.05473, 0.1198, 0.08595, 0.1408, 0.05667, 0.2118, 0.0198, 0.2043, 0.08595, 0.1408, 0.1314, 0.1712, 0.1103, 0.2224, 0.05667, 0.2118, 0.1314, 0.1712, 0.1552, 0.1867, 0.1382, 0.2277, 0.1103, 0.2224, 0.6384, 0.2277, 0.6105, 0.2224, 0.6316, 0.1711, 0.6554, 0.1867])
me_sphere.materials.append(mat_material_002)
me_sphere.materials.append(mat_material_003)
me_sphere.use_remesh_preserve_volume = False
me_sphere.use_remesh_preserve_attributes = False
me_sphere.use_mirror_vertex_groups = False
me_sphere.update()

# ---- objects
ob_sphere = bpy.data.objects.new('Sphere', me_sphere)

# ---- transforms, parenting, visibility, modifiers, constraints
ob_sphere.location = (0.0, 0.0, 0.0)
ob_sphere.lineart.crease_threshold = 0.0

# ---- collection membership
col_collection_1.objects.link(ob_sphere)

# ---- scene / render settings (as saved in the file)
scene.frame_start = 1; scene.frame_end = 250; scene.frame_set(1)
scene.render.engine = 'BLENDER_EEVEE_NEXT'
scene.render.resolution_percentage = 50
scene.render.dither_intensity = 0.0
scene.render.use_bake_selected_to_active = True
scene.cycles.use_denoising = False
scene.cycles.samples = 10
scene.cycles.sampling_pattern = 'TABULATED_SOBOL'
scene.cycles.light_sampling_threshold = 0.0
scene.cycles.use_adaptive_sampling = False
scene.cycles.use_light_tree = False
scene.cycles.blur_glossy = 0.0
scene.cycles.pixel_filter_type = 'GAUSSIAN'
scene.cycles.sample_clamp_indirect = 0.0
scene.view_settings.view_transform = 'Standard'
bpy.context.view_layer.update()

# ---- added for rendering (the .blend has no active camera and no usable light): camera, sun
cam_auto = bpy.data.cameras.new('AutoCamera')
cam_auto.lens = 50.0
cam_auto.sensor_width = 36.0
cam_auto.clip_end = 1000.0
ob_auto_camera = bpy.data.objects.new('AutoCamera', cam_auto)
scene.collection.objects.link(ob_auto_camera)
ob_auto_camera.location = (13.8784, -16.654, 11.1027)
ob_auto_camera.rotation_euler = (1.09748, -7.21219e-08, 0.694738)
scene.camera = ob_auto_camera
light_auto_sun = bpy.data.lights.new('AutoSun', 'SUN')
light_auto_sun.energy = 3.0
light_auto_sun.angle = 0.0523599
ob_auto_sun = bpy.data.objects.new('AutoSun', light_auto_sun)
scene.collection.objects.link(ob_auto_sun)
ob_auto_sun.rotation_euler = (0.872665, 0.174533, 0.523599)
bpy.context.view_layer.update()
